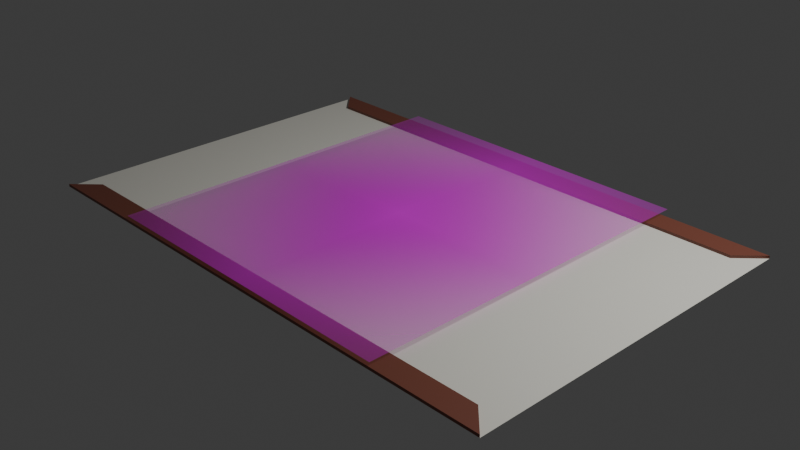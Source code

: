 # Source: Acelerador.blend  (saved by Blender 4.3.34; exported with 4.5.12 LTS)
import bpy
from mathutils import Matrix  # noqa: F401  (used for matrix-valued properties, if any)

bpy.ops.wm.read_factory_settings(use_empty=True)
scene = bpy.context.scene
scene.name = 'Scene'

# ---- collections
col_collection = bpy.data.collections.new('Collection'); scene.collection.children.link(col_collection)

# ---- images (referenced by path relative to the original .blend; pixels are not part of the script)
import os
ASSET_DIR = os.environ.get("B2B_ASSET_DIR", "")  # directory of the original .blend (textures are referenced by path, not embedded)
HERE = os.path.dirname(os.path.abspath(__file__))  # packed textures are extracted next to this script under _unpacked/

def load_image(name, relpath, width, height, colorspace="sRGB"):
    """Load a texture the original file referenced (path relative to the .blend, or extracted next to this script)."""
    p = next((c for c in (os.path.join(HERE, relpath), os.path.join(ASSET_DIR, relpath)) if relpath and os.path.exists(c)), "")
    if p:
        img = bpy.data.images.load(p, check_existing=True)
        img.name = name
    else:  # same state as the original file: an image datablock whose file is absent (Cycles renders it pink)
        img = bpy.data.images.new(name, width, height)
        img.source = "FILE"
        img.filepath = "//" + (relpath or name)
    img.colorspace_settings.name = colorspace
    return img
img_acelerador_png = load_image('Acelerador.png', 'Acelerador.png', 1024, 1024, 'sRGB')

# ---- materials (node trees are filled in below, after node groups)
mat_material_002 = bpy.data.materials.new('Material.002')
mat_material_001 = bpy.data.materials.new('Material.001')
mat_material_001.diffuse_color = (0.3778, 0.3778, 0.3778, 0.0)
mat_material_001.roughness = 0.1959
mat_acelerador = bpy.data.materials.new('Acelerador')

# ---- material node trees
mat_material_002.use_nodes = True; mat_material_002.node_tree.nodes.clear()
_N = mat_material_002.node_tree.nodes; _L = mat_material_002.node_tree.links
n0 = _N.new('ShaderNodeBsdfPrincipled'); n0.name = 'Principled BSDF'; n0.location = (10, 300)
n0.inputs[0].default_value = (0.2159, 0.06663, 0.04231, 1.0)
n1 = _N.new('ShaderNodeOutputMaterial'); n1.name = 'Material Output'; n1.location = (300, 300)
_L.new(n0.outputs[0], n1.inputs[0])
n1.is_active_output = True
mat_material_001.use_nodes = True; mat_material_001.node_tree.nodes.clear()
_N = mat_material_001.node_tree.nodes; _L = mat_material_001.node_tree.links
n0 = _N.new('ShaderNodeBsdfPrincipled'); n0.name = 'Principled BSDF'; n0.location = (10, 300)
n0.inputs[0].default_value = (0.8879, 0.8714, 0.7835, 0.0)
n1 = _N.new('ShaderNodeOutputMaterial'); n1.name = 'Material Output'; n1.location = (300, 300)
_L.new(n0.outputs[0], n1.inputs[0])
n1.is_active_output = True
mat_acelerador.use_nodes = True; mat_acelerador.node_tree.nodes.clear()
_N = mat_acelerador.node_tree.nodes; _L = mat_acelerador.node_tree.links
n0 = _N.new('ShaderNodeOutputMaterial'); n0.name = 'Material Output'; n0.location = (300, 300)
n1 = _N.new('ShaderNodeTexImage'); n1.name = 'Image Texture'; n1.location = (-200, 300)
n1.image = img_acelerador_png
n1.extension = 'CLIP'
n2 = _N.new('ShaderNodeBsdfPrincipled'); n2.name = 'Principled BSDF'; n2.location = (0, 300)
_L.new(n1.outputs[0], n2.inputs[0])
_L.new(n1.outputs[1], n2.inputs[4])
_L.new(n2.outputs[0], n0.inputs[0])
n0.is_active_output = True

# ---- world
world_world = bpy.data.worlds.new('World'); scene.world = world_world
world_world.use_nodes = True; world_world.node_tree.nodes.clear()
_N = world_world.node_tree.nodes; _L = world_world.node_tree.links
n0 = _N.new('ShaderNodeOutputWorld'); n0.name = 'World Output'; n0.location = (300, 300)
n1 = _N.new('ShaderNodeBackground'); n1.name = 'Background'; n1.location = (10, 300)
n1.inputs[0].default_value = (0.05088, 0.05088, 0.05088, 1.0)
_L.new(n1.outputs[0], n0.inputs[0])
n0.is_active_output = True
world_world.color = (0.05088, 0.05088, 0.05088)
world_world.sun_shadow_jitter_overblur = 0.0

# ---- cameras
cam_camera = bpy.data.cameras.new('Camera')
cam_camera.clip_end = 100.0
cam_camera.ortho_scale = 7.314

# ---- lights
light_light = bpy.data.lights.new('Light', 'POINT')
light_light.energy = 1000.0
light_light.shadow_soft_size = 0.1

# ---- meshes
me_plane = bpy.data.meshes.new('Plane')
me_plane.from_pydata([(-1.0, 1.0, 0.0), (1.0, 1.0, 0.0), (-3.006, 1.0, 0.0), (3.021, 1.0, 0.0), (-1.0, -2.999, 0.0), (1.0, -2.999, 0.0), (-3.006, -2.999, 0.0), (3.021, -2.999, 0.0), (1.0, 0.741, 0.0), (-1.0, 0.741, 0.0), (-2.747, 0.741, 0.0), (1.0, 0.741, 0.03071), (2.762, 0.741, 0.0), (-1.0, -2.74, 0.0), (1.0, -2.74, 0.0), (-2.747, -2.74, 0.0), (2.762, -2.74, 0.0), (-1.0, 0.741, 0.03071), (-2.747, 0.741, 0.03071), (2.762, 0.741, 0.03071), (-1.0, -2.74, 0.03071), (1.0, -2.74, 0.03071), (-2.747, -2.74, 0.03071), (2.762, -2.74, 0.03071), (1.0, 1.0, 0.03071), (-1.0, 1.0, 0.03071), (-3.006, 1.0, 0.03071), (3.021, 1.0, 0.03071), (-1.0, -2.999, 0.03071), (1.0, -2.999, 0.03071), (-3.006, -2.999, 0.03071), (3.021, -2.999, 0.03071)], [], [(16, 14, 21, 23), (2, 10, 18, 26), (6, 4, 28, 30), (12, 3, 27, 19), (17, 11, 19, 27, 24, 25, 26, 18), (4, 5, 29, 28), (21, 20, 22, 30, 28, 29, 31, 23), (13, 15, 22, 20), (9, 8, 11, 17), (5, 7, 31, 29), (1, 0, 25, 24), (10, 9, 17, 18), (0, 2, 26, 25), (15, 6, 30, 22), (8, 12, 19, 11), (7, 16, 23, 31), (14, 13, 20, 21), (3, 1, 24, 27)])
_uv = me_plane.uv_layers.new(name='UVMap')
_uv.uv.foreach_set('vector', [1.0, 0.0, 1.0, 0.0, 1.0, 0.0, 1.0, 0.0, 0.0, 1.0, 0.0, 0.8705, 0.0, 0.8705, 0.0, 1.0, 0.0, 0.0, 0.0, 0.0, 0.0, 0.0, 0.0, 0.0, 1.0, 0.8705, 1.0, 1.0, 1.0, 1.0, 1.0, 0.8705, 0.0, 0.8705, 1.0, 0.8705, 1.0, 0.8705, 1.0, 1.0, 1.0, 1.0, 0.0, 1.0, 0.0, 1.0, 0.0, 0.8705, 0.0, 0.0, 0.0, 0.0, 0.0, 0.0, 0.0, 0.0, 1.0, 0.0, 0.0, 0.0, 0.0, 0.0, 0.0, 0.0, 0.0, 0.0, 1.0, 0.0, 1.0, 0.0, 1.0, 0.0, 0.0, 0.0, 0.0, 0.0, 0.0, 0.0, 0.0, 0.0, 0.0, 0.8705, 1.0, 0.8705, 1.0, 0.8705, 0.0, 0.8705, 0.0, 0.0, 0.0, 0.0, 0.0, 0.0, 0.0, 0.0, 0.0, 0.0, 0.0, 0.0, 0.0, 0.0, 0.0, 0.0, 0.0, 0.8705, 0.0, 0.8705, 0.0, 0.8705, 0.0, 0.8705, 0.0, 0.0, 0.0, 0.0, 0.0, 0.0, 0.0, 0.0, 0.0, 0.0, 0.0, 0.0, 0.0, 0.0, 0.0, 0.0, 1.0, 0.8705, 1.0, 0.8705, 1.0, 0.8705, 1.0, 0.8705, 1.0, 0.0, 1.0, 0.0, 1.0, 0.0, 1.0, 0.0, 1.0, 0.0, 0.0, 0.0, 0.0, 0.0, 1.0, 0.0, 0.0, 0.0, 0.0, 0.0, 0.0, 0.0, 0.0, 0.0])
me_plane.materials.append(mat_material_002)
me_plane.update()
me_plane_001 = bpy.data.meshes.new('Plane.001')
me_plane_001.from_pydata([(-3.006, -1.0, 0.0), (-3.006, 1.0, 0.0), (3.021, -1.0, 0.0), (3.021, 1.0, 0.0), (-3.006, -2.999, 0.0), (3.021, -2.999, 0.0), (1.0, 0.741, 0.0), (-1.0, 0.741, 0.0), (-2.747, 0.741, 0.0), (2.762, 0.741, 0.0), (-1.0, -2.74, 0.0), (1.0, -2.74, 0.0), (-2.747, -2.74, 0.0), (2.762, -2.74, 0.0)], [], [(2, 3, 9, 6, 7, 8, 1, 0, 4, 12, 10, 11, 13, 5)])
_uv = me_plane_001.uv_layers.new(name='UVMap')
_uv.uv.foreach_set('vector', [1.0, 0.0, 1.0, 1.0, 1.0, 0.8705, 1.0, 0.8705, 0.0, 0.8705, 0.0, 0.8705, 0.0, 1.0, 0.0, 0.0, 0.0, 0.0, 0.0, 0.0, 0.0, 0.0, 1.0, 0.0, 1.0, 0.0, 1.0, 0.0])
me_plane_001.materials.append(mat_material_001)
me_plane_001.update()
me_acelerador_001 = bpy.data.meshes.new('Acelerador.001')
me_acelerador_001.from_pydata([(-0.5605, -0.5, 0.0), (0.5605, -0.5, 0.0), (-0.5605, 0.5, 0.0), (0.5605, 0.5, 0.0)], [], [(0, 1, 3, 2)])
_uv = me_acelerador_001.uv_layers.new(name='UVMap')
_uv.uv.foreach_set('vector', [0.0, 0.0, 1.0, 0.0, 1.0, 1.0, 0.0, 1.0])
me_acelerador_001.materials.append(mat_acelerador)
me_acelerador_001.update()

# ---- objects
ob_light = bpy.data.objects.new('Light', light_light)
ob_camera = bpy.data.objects.new('Camera', cam_camera)
ob_sides = bpy.data.objects.new('Sides', me_plane)
ob_floor = bpy.data.objects.new('Floor', me_plane_001)
ob_acelerador = bpy.data.objects.new('Acelerador', me_acelerador_001)

# ---- transforms, parenting, visibility, modifiers, constraints
ob_light.location = (4.076, 1.96, 5.904)
ob_light.rotation_euler = (0.6503, 0.05522, 1.866)
ob_light.lock_rotations_4d = False
ob_light.empty_display_type = 'ARROWS'
ob_light.color = (0.0, 0.0, 0.0, 0.0)
ob_light.lineart.crease_threshold = 0.0
ob_camera.location = (7.359, -6.926, 4.958)
ob_camera.rotation_euler = (1.109, 0.0, 0.8149)
ob_camera.lock_rotations_4d = False
ob_camera.empty_display_type = 'ARROWS'
ob_camera.color = (0.0, 0.0, 0.0, 0.0)
ob_camera.display_type = 'WIRE'
ob_camera.lineart.crease_threshold = 0.0
ob_sides.location = (0.0, 0.955, 0.0)
ob_floor.location = (0.0, 0.955, 0.0)
ob_acelerador.location = (0.0, 0.0, 0.0698)
ob_acelerador.rotation_euler = (3.142, -4.371e-08, 1.571)
ob_acelerador.scale = (3.634, 3.634, 3.634)

# ---- collection membership
col_collection.objects.link(ob_light)
col_collection.objects.link(ob_camera)
col_collection.objects.link(ob_sides)
col_collection.objects.link(ob_floor)
col_collection.objects.link(ob_acelerador)

# ---- scene / render settings (as saved in the file)
scene.camera = ob_camera
scene.frame_start = 1; scene.frame_end = 250; scene.frame_set(1)
scene.render.engine = 'BLENDER_EEVEE_NEXT'
bpy.context.view_layer.update()
